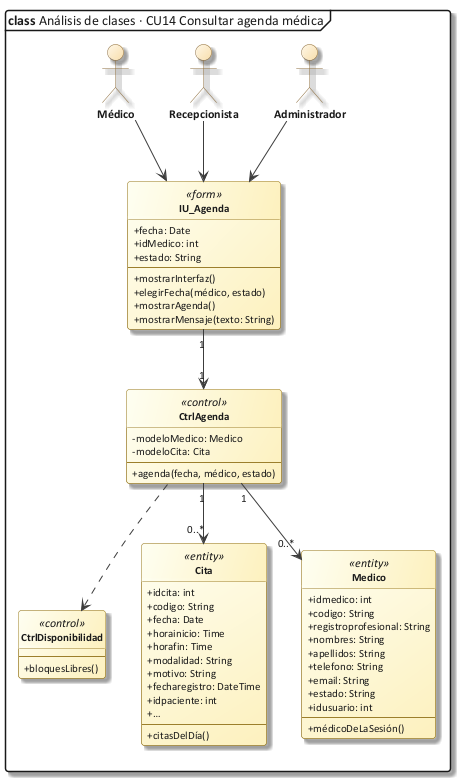

The diagram above was rendered by PlantUML. Its source (embedded in the PNG):
@startuml 28_clase_cu14
!include C:/Users/Sergio Estaca Paco/Desktop/HeadSalud/Docs/diagramas/estilo_ea.iuml
mainframe **class** Análisis de clases · CU14 Consultar agenda médica
allowmixing
hide circle
skinparam classAttributeIconSize 0
actor "Médico" as MED
actor "Recepcionista" as REC
actor "Administrador" as ADM
class "IU_Agenda" as IU <<form>> {
  + fecha: Date
  + idMedico: int
  + estado: String
  --
  + mostrarInterfaz()
  + elegirFecha(médico, estado)
  + mostrarAgenda()
  + mostrarMensaje(texto: String)
}
class "CtrlAgenda" as C <<control>> {
  - modeloMedico: Medico
  - modeloCita: Cita
  --
  + agenda(fecha, médico, estado)
}
class "CtrlDisponibilidad" as D <<control>> {
  --
  + bloquesLibres()
}
class "Cita" as CI <<entity>> {
  + idcita: int
  + codigo: String
  + fecha: Date
  + horainicio: Time
  + horafin: Time
  + modalidad: String
  + motivo: String
  + fecharegistro: DateTime
  + idpaciente: int
  + …
  --
  + citasDelDía()
}
class "Medico" as M <<entity>> {
  + idmedico: int
  + codigo: String
  + registroprofesional: String
  + nombres: String
  + apellidos: String
  + telefono: String
  + email: String
  + estado: String
  + idusuario: int
  --
  + médicoDeLaSesión()
}
MED --> IU
REC --> IU
ADM --> IU
IU "1" --> "1" C
C "1" --> "0..*" M
C "1" --> "0..*" CI
C ..> D
@enduml